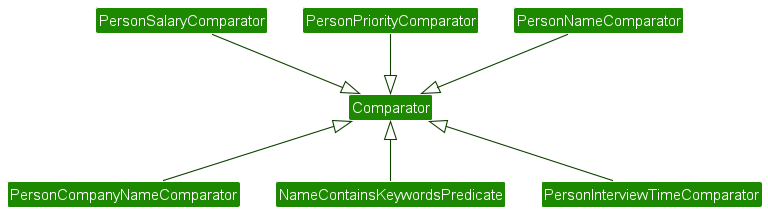

The diagram above was rendered by PlantUML. Its source (embedded in the PNG):
@startuml
!include style.puml
skinparam arrowThickness 1.1
skinparam arrowColor UI_COLOR_T4
skinparam classBackgroundColor UI_COLOR

Comparator <|-- PersonCompanyNameComparator
Comparator <|-- NameContainsKeywordsPredicate
Comparator <|-- PersonInterviewTimeComparator
Comparator <|-up- PersonNameComparator
Comparator <|-up- PersonPriorityComparator
Comparator <|-up- PersonSalaryComparator

@enduml